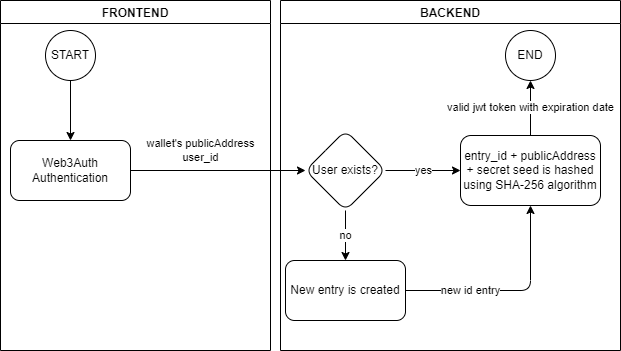

The diagram above was exported from draw.io. Its source (the exported page's mxGraphModel, read from the mxfile embedded in the PNG):
<mxGraphModel dx="714" dy="568" grid="1" gridSize="10" guides="1" tooltips="1" connect="1" arrows="1" fold="1" page="1" pageScale="1" pageWidth="850" pageHeight="1100" math="0" shadow="0">
  <root>
    <mxCell id="0" />
    <mxCell id="1" parent="0" />
    <mxCell id="6" value="wallet's publicAddress&lt;br&gt;user_id" style="edgeStyle=none;html=1;" parent="1" source="2" target="5" edge="1">
      <mxGeometry x="-0.2" y="20" relative="1" as="geometry">
        <mxPoint as="offset" />
      </mxGeometry>
    </mxCell>
    <mxCell id="2" value="Web3Auth Authentication" style="rounded=1;whiteSpace=wrap;html=1;" parent="1" vertex="1">
      <mxGeometry x="40" y="160" width="120" height="60" as="geometry" />
    </mxCell>
    <mxCell id="14" value="yes" style="edgeStyle=none;html=1;" parent="1" source="5" target="13" edge="1">
      <mxGeometry relative="1" as="geometry" />
    </mxCell>
    <mxCell id="15" value="new id entry" style="edgeStyle=orthogonalEdgeStyle;html=1;entryX=0.5;entryY=1;entryDx=0;entryDy=0;" parent="1" source="9" target="13" edge="1">
      <mxGeometry x="-0.3778" relative="1" as="geometry">
        <mxPoint as="offset" />
      </mxGeometry>
    </mxCell>
    <mxCell id="24" value="valid jwt token with expiration date" style="edgeStyle=orthogonalEdgeStyle;html=1;" parent="1" source="13" target="21" edge="1">
      <mxGeometry relative="1" as="geometry" />
    </mxCell>
    <mxCell id="13" value="entry_id + publicAddress + secret seed is hashed using SHA-256 algorithm" style="whiteSpace=wrap;html=1;rounded=1;" parent="1" vertex="1">
      <mxGeometry x="490" y="155" width="140" height="70" as="geometry" />
    </mxCell>
    <mxCell id="21" value="END" style="ellipse;whiteSpace=wrap;html=1;aspect=fixed;" parent="1" vertex="1">
      <mxGeometry x="535" y="50" width="50" height="50" as="geometry" />
    </mxCell>
    <mxCell id="23" value="" style="edgeStyle=orthogonalEdgeStyle;html=1;" parent="1" source="22" target="2" edge="1">
      <mxGeometry relative="1" as="geometry" />
    </mxCell>
    <mxCell id="22" value="START" style="ellipse;whiteSpace=wrap;html=1;aspect=fixed;" parent="1" vertex="1">
      <mxGeometry x="75" y="50" width="50" height="50" as="geometry" />
    </mxCell>
    <mxCell id="25" value="BACKEND" style="swimlane;startSize=23;" vertex="1" parent="1">
      <mxGeometry x="310" y="20" width="340" height="350" as="geometry" />
    </mxCell>
    <mxCell id="9" value="New entry is created" style="whiteSpace=wrap;html=1;rounded=1;" parent="25" vertex="1">
      <mxGeometry x="5" y="260" width="120" height="60" as="geometry" />
    </mxCell>
    <mxCell id="5" value="User exists?" style="rhombus;whiteSpace=wrap;html=1;rounded=1;" parent="25" vertex="1">
      <mxGeometry x="25" y="130" width="80" height="80" as="geometry" />
    </mxCell>
    <mxCell id="10" value="no" style="edgeStyle=none;html=1;" parent="25" source="5" target="9" edge="1">
      <mxGeometry relative="1" as="geometry" />
    </mxCell>
    <mxCell id="26" value="FRONTEND" style="swimlane;startSize=23;" vertex="1" parent="1">
      <mxGeometry x="30" y="20" width="270" height="350" as="geometry" />
    </mxCell>
  </root>
</mxGraphModel>